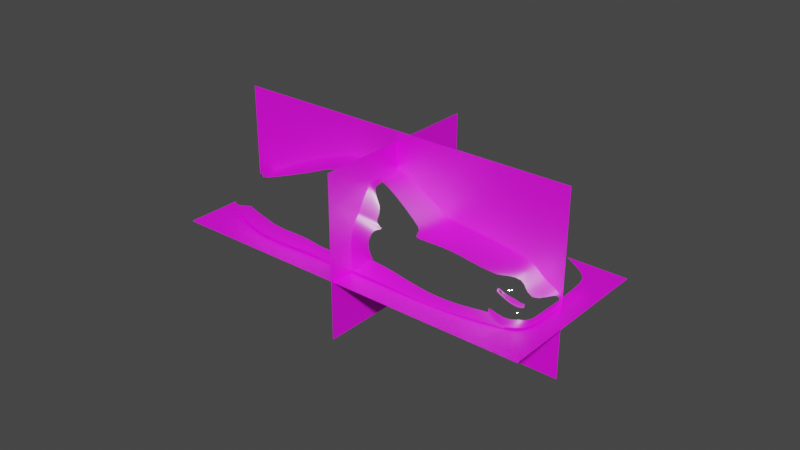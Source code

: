 # Source: Paint_tester13.blend  (saved by Blender 4.2.2; exported with 4.5.12 LTS)
import bpy
from mathutils import Matrix  # noqa: F401  (used for matrix-valued properties, if any)

bpy.ops.wm.read_factory_settings(use_empty=True)
scene = bpy.context.scene
scene.name = 'Scene'

# ---- images (referenced by path relative to the original .blend; pixels are not part of the script)
import os
ASSET_DIR = os.environ.get("B2B_ASSET_DIR", "")  # directory of the original .blend (textures are referenced by path, not embedded)
HERE = os.path.dirname(os.path.abspath(__file__))  # packed textures are extracted next to this script under _unpacked/

def load_image(name, relpath, width, height, colorspace="sRGB"):
    """Load a texture the original file referenced (path relative to the .blend, or extracted next to this script)."""
    p = next((c for c in (os.path.join(HERE, relpath), os.path.join(ASSET_DIR, relpath)) if relpath and os.path.exists(c)), "")
    if p:
        img = bpy.data.images.load(p, check_existing=True)
        img.name = name
    else:  # same state as the original file: an image datablock whose file is absent (Cycles renders it pink)
        img = bpy.data.images.new(name, width, height)
        img.source = "FILE"
        img.filepath = "//" + (relpath or name)
    img.colorspace_settings.name = colorspace
    return img
img_porsche_911__1994__top_jpg = load_image('porsche_911_(1994) top.jpg', 'porsche_911_(1994) top.jpg', 1024, 1024, 'sRGB')
img_porsche_911__1994__side_jpg = load_image('porsche_911_(1994) side.jpg', 'porsche_911_(1994) side.jpg', 1024, 1024, 'sRGB')
img_porsche_911__1994__front_jpg = load_image('porsche_911_(1994) front.jpg', 'porsche_911_(1994) front.jpg', 1024, 1024, 'sRGB')

# ---- materials (node trees are filled in below, after node groups)
mat_material = bpy.data.materials.new('Material')
mat_material.use_transparent_shadow = False
mat_material_002 = bpy.data.materials.new('Material.002')
mat_material_002.use_transparent_shadow = False
mat_material_004 = bpy.data.materials.new('Material.004')
mat_material_004.use_transparent_shadow = False
mat_material_003 = bpy.data.materials.new('Material.003')
mat_material_003.use_transparent_shadow = False

# ---- material node trees
mat_material.use_nodes = True; mat_material.node_tree.nodes.clear()
_N = mat_material.node_tree.nodes; _L = mat_material.node_tree.links
n0 = _N.new('ShaderNodeOutputMaterial'); n0.name = 'Material Output'; n0.location = (300, 300)
n1 = _N.new('ShaderNodeBsdfPrincipled'); n1.name = 'Principled BSDF'; n1.location = (-13, 302)
n1.distribution = 'GGX'
n1.subsurface_method = 'RANDOM_WALK_SKIN'
n1.inputs[0].default_value = (1.0, 1.0, 1.0, 1.0)
n1.inputs[1].default_value = 1.0
n1.inputs[2].default_value = 0.0
n1.inputs[3].default_value = 1.45
n1.inputs[27].default_value = (0.0, 0.0, 0.0, 1.0)
n1.inputs[28].default_value = 1.0
_L.new(n1.outputs[0], n0.inputs[0])
n0.is_active_output = True
mat_material_002.use_nodes = True; mat_material_002.node_tree.nodes.clear()
_N = mat_material_002.node_tree.nodes; _L = mat_material_002.node_tree.links
n0 = _N.new('ShaderNodeBsdfPrincipled'); n0.name = 'Principled BSDF'; n0.location = (10, 300)
n1 = _N.new('ShaderNodeOutputMaterial'); n1.name = 'Material Output'; n1.location = (300, 300)
n2 = _N.new('ShaderNodeTexImage'); n2.name = 'Image Texture'; n2.location = (-280, 278)
n2.image = img_porsche_911__1994__top_jpg
_L.new(n0.outputs[0], n1.inputs[0])
_L.new(n2.outputs[0], n0.inputs[0])
n1.is_active_output = True
mat_material_004.use_nodes = True; mat_material_004.node_tree.nodes.clear()
_N = mat_material_004.node_tree.nodes; _L = mat_material_004.node_tree.links
n0 = _N.new('ShaderNodeBsdfPrincipled'); n0.name = 'Principled BSDF'; n0.location = (10, 300)
n1 = _N.new('ShaderNodeOutputMaterial'); n1.name = 'Material Output'; n1.location = (300, 300)
n2 = _N.new('ShaderNodeTexImage'); n2.name = 'Image Texture'; n2.location = (-280, 278)
n2.image = img_porsche_911__1994__side_jpg
_L.new(n0.outputs[0], n1.inputs[0])
_L.new(n2.outputs[0], n0.inputs[0])
n1.is_active_output = True
mat_material_003.use_nodes = True; mat_material_003.node_tree.nodes.clear()
_N = mat_material_003.node_tree.nodes; _L = mat_material_003.node_tree.links
n0 = _N.new('ShaderNodeBsdfPrincipled'); n0.name = 'Principled BSDF'; n0.location = (10, 300)
n1 = _N.new('ShaderNodeOutputMaterial'); n1.name = 'Material Output'; n1.location = (300, 300)
n2 = _N.new('ShaderNodeTexImage'); n2.name = 'Image Texture'; n2.location = (-280, 278)
n2.image = img_porsche_911__1994__front_jpg
_L.new(n0.outputs[0], n1.inputs[0])
_L.new(n2.outputs[0], n0.inputs[0])
n1.is_active_output = True

# ---- world
world_world = bpy.data.worlds.new('World'); scene.world = world_world
world_world.use_nodes = True; world_world.node_tree.nodes.clear()
_N = world_world.node_tree.nodes; _L = world_world.node_tree.links
n0 = _N.new('ShaderNodeOutputWorld'); n0.name = 'World Output'; n0.location = (300, 300)
n1 = _N.new('ShaderNodeBackground'); n1.name = 'Background'; n1.location = (10, 300)
n1.inputs[0].default_value = (0.05088, 0.05088, 0.05088, 1.0)
_L.new(n1.outputs[0], n0.inputs[0])
n0.is_active_output = True
world_world.color = (0.05088, 0.05088, 0.05088)
world_world.use_sun_shadow = False
world_world.sun_shadow_jitter_overblur = 0.0

# ---- meshes
me_plane = bpy.data.meshes.new('Plane')
me_plane.from_pydata([(-0.8999, 0.6217, -0.2629), (0.8287, 0.8298, -0.7272), (-1.035, 0.0, -0.2404), (1.055, 0.0, -0.7182), (-0.1453, 0.6245, -0.2018), (-0.1453, 0.0, -0.1496), (0.1754, 0.0, -0.1912), (0.09306, 0.6185, -0.2155), (-1.714, 0.7696, -0.5913), (-1.968, 0.0, -0.6165), (-2.528, 0.7368, -0.9094), (-2.682, 0.0, -0.963), (1.881, 0.8549, -0.9038), (2.621, 0.0, -1.079), (1.373, 0.8948, -0.8455), (1.44, 0.0, -0.7357), (-2.272, 0.0, -0.7961), (-0.6577, 0.6144, -0.2279), (-0.6577, 0.0, -0.189), (0.5456, 0.9443, -0.7439), (0.02161, 0.9337, -0.6838), (-0.6133, 0.8655, -0.6008), (1.042, 0.9256, -0.8013), (-1.229, 0.8, -0.5842), (1.004, 0.581, -0.7144), (-0.9858, 0.4173, -0.2429), (-0.1453, 0.4126, -0.1611), (0.1404, 0.4037, -0.1946), (-1.878, 0.5641, -0.5907), (2.34, 0.6513, -1.149), (1.406, 0.6514, -0.7341), (-0.6577, 0.4292, -0.2109), (2.273, 0.838, -0.9153), (1.46, 0.8122, -0.8028), (2.943, 0.0, -1.217), (2.868, 0.6438, -1.213), (-1.095, 0.9387, -0.6824), (-2.715, 0.0, -0.9986), (-1.586, 0.9179, -0.6888), (-2.631, 0.8492, -1.029), (-2.717, 0.5842, -0.9943), (-2.695, 0.8439, -1.358), (-1.162, 1.076, -1.199), (-0.5814, 1.009, -1.047), (0.643, 1.058, -1.105), (0.06322, 1.04, -1.104), (-2.851, 0.5436, -1.383), (-2.846, 0.0, -1.337), (-1.35, 0.9823, -0.7539), (0.6171, 1.039, -0.9286), (0.4349, 0.8516, -0.6601), (0.01586, 0.8563, -0.6064), (0.0568, 1.035, -0.9094), (-0.5821, 0.9673, -0.8268), (-2.82, 0.0, -1.225), (-2.665, 0.8549, -1.207), (-2.822, 0.599, -1.223), (-2.174, 0.7641, -0.7339), (2.897, 0.0, -1.505), (-2.516, 0.8226, -1.496), (-2.264, 0.8822, -0.795), (-2.248, 1.019, -1.311), (-1.889, 0.9679, -0.7765), (-2.752, 0.0, -1.089), (-2.754, 0.5973, -1.085), (-2.714, 0.7434, -1.201), (-2.71, 0.8029, -1.038), (-2.697, 0.7612, -0.9971), (-0.6153, 0.8337, -0.5924), (2.492, 0.0, -0.893), (2.406, 0.6466, -0.8783), (2.795, 0.7836, -1.215), (2.428, 0.7913, -1.057), (1.833, 0.9126, -1.006), (1.956, 1.017, -1.253), (1.022, 0.9626, -0.8854), (1.144, 1.057, -1.278), (1.157, 1.069, -1.06), (1.526, 0.9309, -0.9318), (-1.234, 1.091, -0.9294), (-2.143, 1.062, -0.9524), (-1.55, 0.9629, -0.7462), (-1.625, 1.064, -1.191), (-1.618, 1.079, -0.9272), (-1.692, 0.795, -0.6379), (-2.616, 0.8187, -0.9642), (-2.224, 0.851, -0.7664), (2.341, 0.8877, -1.216), (2.303, 0.9113, -1.212), (2.239, 0.8939, -1.029), (-0.5813, 1.05, -1.282), (0.6566, 1.033, -1.315), (0.06964, 1.022, -1.316), (2.586, 0.49, -1.075), (1.434, 0.4794, -0.7303), (2.917, 0.4828, -1.213), (2.463, 0.4842, -0.8803), (-0.8725, 1.059, -1.238), (-0.9097, 1.066, -0.9919), (-2.553, 0.588, -0.9178), (-2.249, 0.573, -0.7831), (-2.682, 0.588, -0.959), (-0.9785, 0.8915, -0.6382), (2.957, 0.0, -1.352), (2.919, 0.639, -1.342), (2.84, 0.7826, -1.343), (1.989, 1.016, -1.382), (2.381, 0.896, -1.39), (2.664, 0.8674, -1.347), (2.93, 0.4793, -1.349), (1.175, 1.054, -1.397), (-2.767, 0.0, -1.47), (-2.553, 0.0, -0.9218), (-2.655, 0.734, -1.496), (-1.169, 1.067, -1.496), (-0.6084, 1.049, -1.505), (0.6401, 1.022, -1.49), (0.04805, 1.027, -1.496), (-2.08, 1.013, -1.489), (1.191, 1.053, -1.513), (-1.646, 1.081, -1.498), (2.618, 0.8492, -1.495), (-0.8759, 1.025, -1.497), (2.859, 0.6288, -1.497), (2.781, 0.7745, -1.495), (1.905, 1.014, -1.502), (2.555, 0.8812, -1.495), (2.869, 0.4707, -1.504), (1.772, 0.8647, -0.9278), (1.923, 0.6407, -0.7907), (1.954, 0.788, -0.8297), (1.926, 0.0, -0.8033), (1.923, 0.4742, -0.7976), (2.338, 0.8938, -1.252), (2.408, 0.8805, -1.393), (2.587, 0.865, -1.495), (0.1077, 0.6064, -0.2143), (-2.74, 0.5882, -1.465), (-2.851, 0.5451, -1.347), (-2.777, 0.7727, -1.347), (-2.846, 0.0, -1.371), (-2.603, 0.7899, -1.496), (-2.61, 0.0, -1.499), (-2.55, 0.5734, -1.497), (-2.524, 0.722, -1.497), (-2.849, 0.0, -1.386), (-2.848, 0.5932, -1.384), (-2.619, 0.7026, -1.496), (-2.845, 0.7051, -1.422), (-2.807, 0.6016, -1.401), (-2.807, 0.6082, -1.406), (-2.8, 0.6715, -1.457), (-2.789, 0.6816, -1.464), (-2.797, 0.6781, -1.459), (-2.808, 0.5968, -1.411), (-2.844, 0.7007, -1.429), (-2.808, 0.6034, -1.415), (-2.849, 0.7161, -1.406), (-2.848, 0.6943, -1.35), (-2.778, 0.6663, -1.462), (-2.847, 0.7005, -1.355), (-2.726, 0.5901, -1.473), (-2.762, 0.0, -1.476), (-2.523, 0.7138, -1.497), (-2.646, 0.0, -0.9495), (-2.22, 0.841, -0.7695), (-1.694, 0.8488, -0.6448), (-2.62, 0.7936, -0.9591), (-2.646, 0.588, -0.9454), (0.9406, 0.0, -0.6669), (-1.236, 0.8524, -0.571), (0.8916, 0.5767, -0.6647), (0.3986, 0.8334, -0.5963), (-0.003006, 0.8371, -0.5528), (-0.6203, 0.8174, -0.5427), (0.7322, 0.8216, -0.6787), (1.411, 0.816, -0.8065), (2.603, 0.2435, -1.078), (2.93, 0.2372, -1.216), (2.478, 0.2408, -0.8868), (2.28, 0.6527, -1.05), (2.478, 0.7221, -1.066), (2.556, 0.5714, -1.075)], [], [(31, 26, 4, 17), (26, 27, 136, 7, 4), (174, 68, 23, 170), (85, 67, 40, 101), (35, 71, 72, 181, 29), (130, 128, 14, 176, 33), (86, 60, 39, 85), (25, 31, 17, 0), (21, 68, 51, 20), (50, 19, 20, 51), (171, 24, 1, 175), (2, 18, 31, 25), (100, 99, 112, 16), (132, 129, 30, 94), (95, 35, 29, 182, 93), (28, 8, 57, 100), (25, 0, 8, 28), (5, 6, 27, 26), (18, 5, 26, 31), (130, 33, 30, 129), (109, 104, 35, 95), (53, 52, 45, 43), (106, 74, 88, 107), (83, 82, 61, 80), (54, 56, 138, 47), (65, 55, 41, 139), (49, 77, 76, 44), (49, 44, 45, 52), (14, 78, 75, 22), (21, 20, 52, 53), (19, 22, 75, 77, 49), (73, 78, 14, 128), (2, 25, 28, 9), (175, 172, 7, 136), (19, 50, 1, 22), (20, 19, 49, 52), (66, 65, 56, 64), (63, 64, 56, 54), (168, 167, 85, 101), (168, 101, 11, 164), (84, 38, 60, 86), (37, 40, 64, 63), (39, 55, 65, 66), (40, 67, 66, 64), (169, 3, 24, 171), (93, 182, 29, 180, 70, 96), (104, 105, 71, 35), (32, 70, 180, 29, 181, 72), (38, 81, 62, 60), (12, 32, 72, 89), (71, 87, 89, 72), (105, 108, 87, 71), (14, 22, 33, 176), (30, 33, 22, 1), (81, 83, 80, 62), (85, 39, 66, 67), (48, 79, 83, 81), (79, 42, 82, 83), (38, 36, 48, 81), (166, 84, 86, 165), (165, 86, 85, 167), (88, 89, 87, 133), (134, 133, 87, 108), (23, 36, 38, 84), (173, 51, 68, 174), (45, 44, 91, 92), (43, 45, 92, 90), (122, 97, 90, 115), (97, 98, 43, 90), (36, 98, 79, 48), (21, 53, 36, 102), (21, 102, 23, 68), (177, 93, 96, 179), (103, 109, 95, 178, 34), (178, 95, 93, 177), (131, 132, 94, 15), (3, 15, 94, 24), (41, 55, 80, 61), (42, 79, 98, 97), (114, 42, 97, 122), (53, 43, 98, 36), (11, 101, 40, 37), (9, 28, 100, 16), (100, 57, 10, 99), (23, 102, 36), (58, 127, 109, 103), (135, 134, 108, 121), (124, 121, 108, 105), (123, 124, 105, 104), (127, 123, 104, 109), (44, 76, 110, 91), (74, 106, 110, 76), (77, 75, 78, 73), (61, 82, 120, 118), (41, 61, 118, 59), (139, 41, 59, 141), (91, 110, 119, 116), (92, 91, 116, 117), (90, 92, 117, 115), (82, 42, 114, 120), (55, 39, 60, 62, 80), (69, 179, 96, 132, 131), (32, 130, 129, 70), (96, 70, 129, 132), (32, 12, 128, 130), (89, 73, 128, 12), (76, 77, 73, 74), (89, 88, 74, 73), (106, 107, 126, 125), (125, 119, 110, 106), (126, 107, 134, 135), (107, 88, 133, 134), (170, 23, 84, 166), (173, 172, 50, 51), (30, 1, 24, 94), (145, 146, 137, 111), (46, 140, 47, 138), (113, 148, 157, 141), (147, 155, 148, 113), (144, 152, 155, 147), (142, 162, 161, 143), (146, 154, 151, 137), (151, 153, 152, 159), (158, 138, 56, 65), (149, 46, 138, 158), (140, 46, 146, 145), (137, 151, 159, 161), (160, 158, 65, 139), (152, 153, 156, 155), (153, 151, 154, 156), (148, 150, 160, 157), (150, 149, 158, 160), (155, 156, 150, 148), (156, 154, 149, 150), (157, 160, 139, 141), (46, 149, 154, 146), (159, 152, 144, 163), (161, 162, 111, 137), (161, 159, 163, 143), (4, 7, 172, 173), (0, 170, 166, 8), (4, 173, 174, 17), (57, 165, 167, 10), (8, 166, 165, 57), (6, 169, 171, 27), (99, 168, 164, 112), (99, 10, 167, 168), (1, 50, 172, 175), (27, 171, 175, 136), (17, 174, 170, 0), (34, 178, 177, 13), (13, 177, 179, 69)])
me_plane.polygons.foreach_set('use_smooth', [True] * 152)
_uv = me_plane.uv_layers.new(name='UVMap')
_uv.uv.foreach_set('vector', [0.25, 0.75, 0.5, 0.75, 0.5, 0.9389, 0.25, 1.0, 0.5, 0.75, 0.6034, 0.7012, 0.6034, 0.9256, 0.6034, 0.9389, 0.5, 0.9389, 0.1678, 1.0, 0.1559, 1.0, 0.0, 1.0, 0.0, 1.0, 0.0, 0.9776, 0.0, 0.9386, 0.0, 0.75, 0.0, 0.6619, 0.0, 0.75, 0.0, 0.8574, 0.0, 0.8574, 0.0, 0.8037, 0.0, 0.75, 0.0, 0.8698, 0.03676, 0.9705, 0.07352, 0.9985, 0.03676, 0.9339, 0.0, 0.8693, 0.0, 1.0, 0.0, 1.0, 0.0, 1.0, 0.0, 1.0, 0.0, 0.7016, 0.25, 0.75, 0.25, 1.0, 0.0, 1.0, 0.1524, 1.0, 0.1579, 1.0, 0.3544, 1.019, 0.2837, 1.004, 0.5306, 1.0, 0.3887, 1.0, 0.2837, 1.004, 0.3544, 1.019, 0.9314, 0.701, 0.9749, 0.7009, 1.0, 1.0, 0.9536, 0.9913, 0.0, 0.5, 0.25, 0.5, 0.25, 0.75, 0.0, 0.7016, 0.0, 0.709, 0.0, 0.6474, 0.0, 0.6474, 0.0, 0.709, 0.0, 0.6229, 0.0, 0.7459, 0.0, 0.75, 0.0, 0.625, 0.0, 0.625, 0.0, 0.75, 0.0, 0.75, 0.0, 0.6875, 0.0, 0.625, 0.0, 0.6661, 0.0, 0.9444, 0.0, 1.0, 0.0, 0.709, 0.0, 0.7016, 0.0, 1.0, 0.0, 0.9444, 0.0, 0.6661, 0.5, 0.5, 0.6034, 0.5, 0.6034, 0.7012, 0.5, 0.75, 0.25, 0.5, 0.5, 0.5, 0.5, 0.75, 0.25, 0.75, 0.0, 0.8698, 0.0, 0.8693, 0.0, 0.75, 0.0, 0.7459, 0.0, 0.625, 0.0, 0.75, 0.0, 0.75, 0.0, 0.625, 0.1151, 1.0, 0.1633, 1.0, 0.1307, 1.0, 0.08033, 1.0, 0.01703, 0.9978, 0.03402, 0.9989, 0.003651, 0.9929, 0.001954, 0.9862, 0.0, 1.0, 0.0, 1.0, 0.0, 1.0, 0.0, 1.0, 0.0, 0.5, 0.0, 0.7398, 0.0, 0.7203, 0.0, 0.5, 0.0, 0.9611, 0.0, 1.0, 0.0, 1.0, 0.0, 0.9582, 0.2915, 1.0, 0.3996, 1.0, 0.2064, 1.0, 0.1943, 1.0, 0.2915, 1.0, 0.1943, 1.0, 0.1307, 1.0, 0.1633, 1.0, 0.07352, 0.9985, 0.06316, 0.9988, 0.4667, 1.0, 0.5396, 0.9997, 0.1524, 1.0, 0.2013, 1.0, 0.1633, 1.0, 0.1151, 1.0, 0.3887, 1.0, 0.5396, 0.9997, 0.4667, 1.0, 0.3996, 1.0, 0.2915, 1.0, 0.02718, 0.9964, 0.06316, 0.9988, 0.07352, 0.9985, 0.03676, 0.9705, 0.0, 0.5, 0.0, 0.7016, 0.0, 0.6661, 0.0, 0.5, 0.9536, 0.9913, 0.5391, 0.9928, 0.6034, 0.9389, 0.6034, 0.9256, 0.3887, 1.0, 0.5306, 1.0, 1.0, 1.0, 0.5396, 0.9997, 0.2837, 1.004, 0.3887, 1.0, 0.2915, 1.0, 0.1633, 1.0, 0.0, 0.9627, 0.0, 0.9611, 0.0, 0.7398, 0.0, 0.75, 0.0, 0.5, 0.0, 0.75, 0.0, 0.7398, 0.0, 0.5, 0.0, 0.6602, 0.0, 0.9802, 0.0, 0.9776, 0.0, 0.6619, 0.0, 0.6602, 0.0, 0.6619, 0.0, 0.6619, 0.0, 0.6602, 0.0, 1.0, 0.0, 1.0, 0.0, 1.0, 0.0, 1.0, 0.0, 0.5, 0.0, 0.75, 0.0, 0.75, 0.0, 0.5, 0.0, 1.0, 0.0, 1.0, 0.0, 0.9611, 0.0, 0.9627, 0.0, 0.75, 0.0, 0.9386, 0.0, 0.9627, 0.0, 0.75, 0.8401, 0.499, 0.8714, 0.4988, 0.9749, 0.7009, 0.9314, 0.701, 0.0, 0.625, 0.0, 0.6875, 0.0, 0.75, 0.0, 0.7459, 0.0, 0.7417, 0.0, 0.6209, 0.0, 0.75, 0.0, 0.8574, 0.0, 0.8574, 0.0, 0.75, 0.0, 0.8703, 0.0, 0.7417, 0.0, 0.7459, 0.0, 0.75, 0.0, 0.8037, 0.0, 0.8574, 0.0, 1.0, 0.0, 1.0, 0.0, 1.0, 0.0, 1.0, 0.0129, 0.9523, 0.0, 0.8703, 0.0, 0.8574, 0.002592, 0.9637, 0.0, 0.8574, 0.0005061, 0.9781, 0.002592, 0.9637, 0.0, 0.8574, 0.0, 0.8574, 0.0, 0.9668, 0.0005061, 0.9781, 0.0, 0.8574, 0.07352, 0.9985, 0.5396, 0.9997, 0.0, 0.8693, 0.03676, 0.9339, 0.0, 0.75, 0.0, 0.8693, 0.5396, 0.9997, 1.0, 1.0, 0.0, 1.0, 0.0, 1.0, 0.0, 1.0, 0.0, 1.0, 0.0, 1.0, 0.0, 1.0, 0.0, 0.9627, 0.0, 0.9386, 0.0, 1.0, 0.0, 1.0, 0.0, 1.0, 0.0, 1.0, 0.0, 1.0, 0.0, 1.0, 0.0, 1.0, 0.0, 1.0, 0.0, 1.0, 0.02635, 1.0, 0.0, 1.0, 0.0, 1.0, 0.0, 0.9935, 0.0, 1.0, 0.0, 1.0, 0.0, 1.0, 0.0, 1.0, 0.0, 1.0, 0.0, 1.0, 0.0, 1.0, 0.003651, 0.9929, 0.002592, 0.9637, 0.0005061, 0.9781, 0.002024, 0.9883, 0.0009771, 0.9765, 0.002024, 0.9883, 0.0005061, 0.9781, 0.0, 0.9668, 0.0, 1.0, 0.02635, 1.0, 0.0, 1.0, 0.0, 1.0, 0.3714, 1.01, 0.3544, 1.019, 0.1579, 1.0, 0.1678, 1.0, 0.1307, 1.0, 0.1943, 1.0, 0.09717, 1.0, 0.06533, 1.0, 0.08033, 1.0, 0.1307, 1.0, 0.06533, 1.0, 0.04098, 1.0, 0.003496, 1.0, 0.02049, 1.0, 0.04098, 1.0, 0.006992, 1.0, 0.02049, 1.0, 0.04016, 1.0, 0.08033, 1.0, 0.04098, 1.0, 0.02635, 1.0, 0.04016, 1.0, 0.0, 1.0, 0.0, 1.0, 0.1524, 1.0, 0.1151, 1.0, 0.02635, 1.0, 0.05925, 1.0, 0.1524, 1.0, 0.05925, 1.0, 0.0, 1.0, 0.1559, 1.0, 0.0, 0.5625, 0.0, 0.625, 0.0, 0.6209, 0.0, 0.5604, 0.0, 0.5, 0.0, 0.625, 0.0, 0.625, 0.0, 0.5625, 0.0, 0.5, 0.0, 0.5625, 0.0, 0.625, 0.0, 0.625, 0.0, 0.5625, 0.0, 0.5, 0.0, 0.6229, 0.0, 0.625, 0.0, 0.5, 0.8714, 0.4988, 0.0, 0.5, 0.0, 0.625, 0.9749, 0.7009, 0.0, 1.0, 0.0, 1.0, 0.0, 1.0, 0.0, 1.0, 0.0, 1.0, 0.0, 1.0, 0.04016, 1.0, 0.02049, 1.0, 0.0, 1.0, 0.0, 1.0, 0.02049, 1.0, 0.003496, 1.0, 0.1151, 1.0, 0.08033, 1.0, 0.04016, 1.0, 0.02635, 1.0, 0.0, 0.5, 0.0, 0.6619, 0.0, 0.75, 0.0, 0.5, 0.0, 0.5, 0.0, 0.6661, 0.0, 0.709, 0.0, 0.5, 0.0, 0.709, 0.0, 1.0, 0.0, 1.0, 0.0, 0.6474, 0.0, 1.0, 0.05925, 1.0, 0.02635, 1.0, 0.0, 0.5, 0.0, 0.625, 0.0, 0.625, 0.0, 0.5, 0.0001667, 0.9646, 0.0009771, 0.9765, 0.0, 0.9668, 0.0, 0.9546, 0.0, 0.8574, 0.0, 0.9546, 0.0, 0.9668, 0.0, 0.8574, 0.0, 0.75, 0.0, 0.8574, 0.0, 0.8574, 0.0, 0.75, 0.0, 0.625, 0.0, 0.75, 0.0, 0.75, 0.0, 0.625, 0.1943, 1.0, 0.2064, 1.0, 0.1032, 1.0, 0.09717, 1.0, 0.03402, 0.9989, 0.01703, 0.9978, 0.1032, 1.0, 0.2064, 1.0, 0.3996, 1.0, 0.4667, 1.0, 0.06316, 0.9988, 0.02718, 0.9964, 0.0, 1.0, 0.0, 1.0, 0.0, 1.0, 0.0, 1.0, 0.0, 1.0, 0.0, 1.0, 0.0, 1.0, 0.0, 1.0, 0.0, 0.9582, 0.0, 1.0, 0.0, 1.0, 0.0, 0.9542, 0.09717, 1.0, 0.1032, 1.0, 0.01761, 1.0, 0.01658, 1.0, 0.06533, 1.0, 0.09717, 1.0, 0.01658, 1.0, 0.01115, 1.0, 0.04098, 1.0, 0.06533, 1.0, 0.01115, 1.0, 0.006992, 1.0, 0.0, 1.0, 0.0, 1.0, 0.0, 1.0, 0.0, 1.0, 0.0, 1.0, 0.0, 1.0, 0.0, 1.0, 0.0, 1.0, 0.0, 1.0, 0.0, 0.5, 0.0, 0.5604, 0.0, 0.6209, 0.0, 0.6229, 0.0, 0.5, 0.0, 0.8703, 0.0, 0.8698, 0.0, 0.7459, 0.0, 0.7417, 0.0, 0.6209, 0.0, 0.7417, 0.0, 0.7459, 0.0, 0.6229, 0.0, 0.8703, 0.0129, 0.9523, 0.03676, 0.9705, 0.0, 0.8698, 0.005351, 0.9818, 0.02718, 0.9964, 0.03676, 0.9705, 0.0129, 0.9523, 0.2064, 1.0, 0.3996, 1.0, 0.02718, 0.9964, 0.03402, 0.9989, 0.002592, 0.9637, 0.003651, 0.9929, 0.03402, 0.9989, 0.02718, 0.9964, 0.01703, 0.9978, 0.001954, 0.9862, 0.0003335, 0.9747, 0.002906, 0.996, 0.002906, 0.996, 0.01761, 1.0, 0.1032, 1.0, 0.01703, 0.9978, 0.0003335, 0.9747, 0.001954, 0.9862, 0.0009771, 0.9765, 0.0001667, 0.9646, 0.001954, 0.9862, 0.003651, 0.9929, 0.002024, 0.9883, 0.0009771, 0.9765, 0.0, 1.0, 0.0, 1.0, 0.0, 1.0, 0.0, 0.9935, 0.3714, 1.01, 0.5391, 0.9928, 0.5306, 1.0, 0.3544, 1.019, 0.0, 0.75, 1.0, 1.0, 0.9749, 0.7009, 0.0, 0.625, 0.0, 0.4746, 0.0, 0.7165, 0.0, 0.7165, 0.0, 0.4746, 0.0, 0.7165, 0.0, 0.4746, 0.0, 0.5, 0.0, 0.7203, 0.0, 0.9291, 0.0, 0.887, 0.0, 0.9063, 0.0, 0.9542, 0.0, 0.9019, 0.0, 0.8831, 0.0, 0.887, 0.0, 0.9291, 0.0, 0.7736, 0.0, 0.864, 0.0, 0.8831, 0.0, 0.9019, 0.0, 0.7156, 0.0, 0.4918, 0.0, 0.7197, 0.0, 0.75, 0.0, 0.7165, 0.0, 0.8749, 0.0, 0.8649, 0.0, 0.7165, 0.0, 0.8649, 0.0, 0.8701, 0.0, 0.864, 0.0, 0.8583, 0.0, 0.8999, 0.0, 0.7203, 0.0, 0.7398, 0.0, 0.9611, 0.0, 0.8776, 0.0, 0.7165, 0.0, 0.7203, 0.0, 0.8999, 0.0, 0.4746, 0.0, 0.7165, 0.0, 0.7165, 0.0, 0.4746, 0.0, 0.7165, 0.0, 0.8649, 0.0, 0.8583, 0.0, 0.7197, 0.0, 0.905, 0.0, 0.8999, 0.0, 0.9611, 0.0, 0.9582, 0.0, 0.864, 0.0, 0.8701, 0.0, 0.8819, 0.0, 0.8831, 0.0, 0.8701, 0.0, 0.8649, 0.0, 0.8749, 0.0, 0.8819, 0.0, 0.887, 0.0, 0.8845, 0.0, 0.9046, 0.0, 0.9063, 0.0, 0.8845, 0.0, 0.8776, 0.0, 0.8999, 0.0, 0.9046, 0.0, 0.8831, 0.0, 0.8819, 0.0, 0.8845, 0.0, 0.887, 0.0, 0.8819, 0.0, 0.8749, 0.0, 0.8776, 0.0, 0.8845, 0.0, 0.9063, 0.0, 0.905, 0.0, 0.9582, 0.0, 0.9542, 0.0, 0.7165, 0.0, 0.8776, 0.0, 0.8749, 0.0, 0.7165, 0.0, 0.8583, 0.0, 0.864, 0.0, 0.7736, 0.0, 0.7716, 0.0, 0.7197, 0.0, 0.4918, 0.0, 0.4746, 0.0, 0.7165, 0.0, 0.7197, 0.0, 0.8583, 0.0, 0.7716, 0.0, 0.75, 0.5, 0.9389, 0.6034, 0.9389, 0.5391, 0.9928, 0.3714, 1.01, 0.0, 1.0, 0.0, 1.0, 0.0, 0.9935, 0.0, 0.9444, 0.5, 0.9389, 0.3714, 1.01, 0.1678, 1.0, 0.25, 1.0, 0.0, 1.0, 0.0, 1.0, 0.0, 1.0, 0.0, 1.0, 0.0, 0.9444, 0.0, 0.9935, 0.0, 1.0, 0.0, 1.0, 0.6034, 0.5, 0.8401, 0.499, 0.9314, 0.701, 0.6034, 0.7012, 0.0, 0.6474, 0.0, 0.6602, 0.0, 0.6602, 0.0, 0.6474, 0.0, 0.6474, 0.0, 1.0, 0.0, 0.9802, 0.0, 0.6602, 1.0, 1.0, 0.5306, 1.0, 0.5391, 0.9928, 0.9536, 0.9913, 0.6034, 0.7012, 0.9314, 0.701, 0.9536, 0.9913, 0.6034, 0.9256, 0.25, 1.0, 0.1678, 1.0, 0.0, 1.0, 0.0, 1.0, 0.0, 0.5, 0.0, 0.5625, 0.0, 0.5625, 0.0, 0.5, 0.0, 0.5, 0.0, 0.5625, 0.0, 0.5604, 0.0, 0.5])
me_plane.materials.append(mat_material)
me_plane.use_mirror_y = True
me_plane.update()
me_plane_001 = bpy.data.meshes.new('Plane.001')
me_plane_001.from_pydata([(-1.0, -1.0, 0.0), (1.0, -1.0, 0.0), (-1.0, 1.0, 0.0), (1.0, 1.0, 0.0)], [], [(0, 1, 3, 2)])
_uv = me_plane_001.uv_layers.new(name='UVMap')
_uv.uv.foreach_set('vector', [0.0, 0.0, 1.0, 0.0, 1.0, 1.0, 0.0, 1.0])
me_plane_001.materials.append(mat_material_002)
me_plane_001.update()
me_plane_002 = bpy.data.meshes.new('Plane.002')
me_plane_002.from_pydata([(-1.0, -1.0, 0.0), (1.0, -1.0, 0.0), (-1.0, 1.0, 0.0), (1.0, 1.0, 0.0)], [], [(0, 1, 3, 2)])
_uv = me_plane_002.uv_layers.new(name='UVMap')
_uv.uv.foreach_set('vector', [0.0, 0.0, 1.0, 0.0, 1.0, 1.0, 0.0, 1.0])
me_plane_002.materials.append(mat_material_004)
me_plane_002.update()
me_plane_003 = bpy.data.meshes.new('Plane.003')
me_plane_003.from_pydata([(-1.0, -1.0, 0.0), (1.0, -1.0, 0.0), (-1.0, 1.0, 0.0), (1.0, 1.0, 0.0)], [], [(0, 1, 3, 2)])
_uv = me_plane_003.uv_layers.new(name='UVMap')
_uv.uv.foreach_set('vector', [0.0, 0.0, 1.0, 0.0, 1.0, 1.0, 0.0, 1.0])
me_plane_003.materials.append(mat_material_003)
me_plane_003.update()

# ---- objects
ob_paint_tester = bpy.data.objects.new('Paint_tester', me_plane)
ob_plane = bpy.data.objects.new('Plane', me_plane_001)
ob_plane_001 = bpy.data.objects.new('Plane.001', me_plane_002)
ob_plane_002 = bpy.data.objects.new('Plane.002', me_plane_003)

# ---- transforms, parenting, visibility, modifiers, constraints
ob_paint_tester.location = (0.0, 0.0, 0.02138)
ob_paint_tester.scale = (0.01935, 0.01935, 0.01935)
ob_paint_tester.display_type = 'SOLID'
ob_paint_tester.use_mesh_mirror_y = True
_m = ob_paint_tester.modifiers.new('Mirror', 'MIRROR')
_m.use_axis = (False, True, False)
_m.use_bisect_axis = (False, True, False)
_m.use_clip = True
_m = ob_paint_tester.modifiers.new('Subdivision', 'SUBSURF')
_m.levels = 3
_m.show_only_control_edges = False
_m = ob_paint_tester.modifiers.new('Solidify', 'SOLIDIFY')
_m.thickness = 0.05
ob_plane.location = (0.001255, -0.000269, -0.007673)
ob_plane.scale = (0.06067, -0.02719, 0.04624)
ob_plane_001.location = (0.0, 0.0, 0.0)
ob_plane_001.rotation_euler = (-1.571, -2.22e-16, -6.283)
ob_plane_001.scale = (0.05734, -0.02934, 0.05734)
ob_plane_002.location = (0.0, 0.0, 0.0)
ob_plane_002.rotation_euler = (-1.571, -3.142, -1.571)
ob_plane_002.scale = (0.02837, 0.02608, 0.02837)

# ---- collection membership
scene.collection.objects.link(ob_paint_tester)
scene.collection.objects.link(ob_plane)
scene.collection.objects.link(ob_plane_001)
scene.collection.objects.link(ob_plane_002)

# ---- scene / render settings (as saved in the file)
scene.frame_start = 1; scene.frame_end = 250; scene.frame_set(1)
scene.render.engine = 'BLENDER_EEVEE_NEXT'
scene.cycles.sampling_pattern = 'TABULATED_SOBOL'
scene.eevee.ray_tracing_options.trace_max_roughness = 0.0
scene.view_settings.view_transform = 'Filmic'
bpy.context.view_layer.update()

# ---- added for rendering (the .blend has no active camera and no usable light): camera, sun
cam_auto = bpy.data.cameras.new('AutoCamera')
cam_auto.lens = 50.0
cam_auto.sensor_width = 36.0
cam_auto.clip_end = 1000.0
ob_auto_camera = bpy.data.objects.new('AutoCamera', cam_auto)
scene.collection.objects.link(ob_auto_camera)
ob_auto_camera.location = (0.1863, -0.222054, 0.148036)
ob_auto_camera.rotation_euler = (1.09748, -7.21219e-08, 0.694738)
scene.camera = ob_auto_camera
light_auto_sun = bpy.data.lights.new('AutoSun', 'SUN')
light_auto_sun.energy = 3.0
light_auto_sun.angle = 0.0523599
ob_auto_sun = bpy.data.objects.new('AutoSun', light_auto_sun)
scene.collection.objects.link(ob_auto_sun)
ob_auto_sun.rotation_euler = (0.872665, 0.174533, 0.523599)
bpy.context.view_layer.update()
